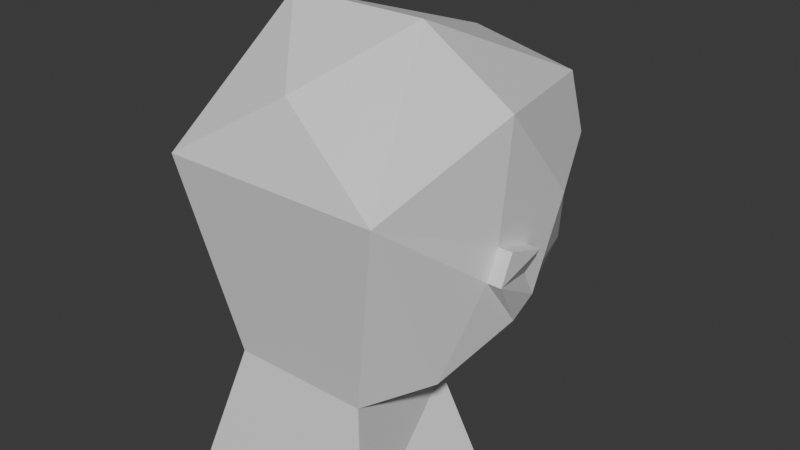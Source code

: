 # Source: rigged_player_head.blend  (saved by Blender 5.2.44; exported with 4.5.12 LTS)
import bpy
from mathutils import Matrix  # noqa: F401  (used for matrix-valued properties, if any)

bpy.ops.wm.read_factory_settings(use_empty=True)
scene = bpy.context.scene
scene.name = 'Scene'

# ---- collections
col_collection = bpy.data.collections.new('Collection'); scene.collection.children.link(col_collection)
col_face_swap_rigged_source = bpy.data.collections.new('Face Swap Rigged Source'); scene.collection.children.link(col_face_swap_rigged_source)

# ---- materials (node trees are filled in below, after node groups)
mat_osrs_hsl_00000 = bpy.data.materials.new('OSRS_HSL_00000')
mat_osrs_hsl_00000.diffuse_color = (0.0, 0.0, 0.0, 1.0)
mat_osrs_hsl_00000.roughness = 0.8
mat_osrs_hsl_04550 = bpy.data.materials.new('OSRS_HSL_04550')
mat_osrs_hsl_04550.diffuse_color = (0.7168, 0.5044, 0.377, 1.0)
mat_osrs_hsl_04550.roughness = 0.8
mat_osrs_hsl_06798 = bpy.data.materials.new('OSRS_HSL_06798')
mat_osrs_hsl_06798.diffuse_color = (0.1777, 0.1179, 0.04102, 1.0)
mat_osrs_hsl_06798.roughness = 0.8

# ---- material node trees
mat_osrs_hsl_00000.use_nodes = True; mat_osrs_hsl_00000.node_tree.nodes.clear()
_N = mat_osrs_hsl_00000.node_tree.nodes; _L = mat_osrs_hsl_00000.node_tree.links
n0 = _N.new('ShaderNodeBsdfPrincipled'); n0.name = 'Principled BSDF'; n0.location = (-200, 100)
n0.inputs[10].default_value = 0.005
n1 = _N.new('ShaderNodeOutputMaterial'); n1.name = 'Material Output'; n1.location = (200, 100)
_L.new(n0.outputs[0], n1.inputs[0])
n1.is_active_output = True
mat_osrs_hsl_04550.use_nodes = True; mat_osrs_hsl_04550.node_tree.nodes.clear()
_N = mat_osrs_hsl_04550.node_tree.nodes; _L = mat_osrs_hsl_04550.node_tree.links
n0 = _N.new('ShaderNodeBsdfPrincipled'); n0.name = 'Principled BSDF'; n0.location = (-200, 100)
n0.inputs[10].default_value = 0.005
n1 = _N.new('ShaderNodeOutputMaterial'); n1.name = 'Material Output'; n1.location = (200, 100)
_L.new(n0.outputs[0], n1.inputs[0])
n1.is_active_output = True
mat_osrs_hsl_06798.use_nodes = True; mat_osrs_hsl_06798.node_tree.nodes.clear()
_N = mat_osrs_hsl_06798.node_tree.nodes; _L = mat_osrs_hsl_06798.node_tree.links
n0 = _N.new('ShaderNodeBsdfPrincipled'); n0.name = 'Principled BSDF'; n0.location = (-200, 100)
n0.inputs[10].default_value = 0.005
n1 = _N.new('ShaderNodeOutputMaterial'); n1.name = 'Material Output'; n1.location = (200, 100)
_L.new(n0.outputs[0], n1.inputs[0])
n1.is_active_output = True

# ---- world
world_world = bpy.data.worlds.new('World'); scene.world = world_world
world_world.use_nodes = True; world_world.node_tree.nodes.clear()
_N = world_world.node_tree.nodes; _L = world_world.node_tree.links
n0 = _N.new('ShaderNodeOutputWorld'); n0.name = 'World Output'; n0.location = (200, 100)
n1 = _N.new('ShaderNodeBackground'); n1.name = 'Background'; n1.location = (-200, 100)
n1.inputs[0].default_value = (0.05088, 0.05088, 0.05088, 1.0)
_L.new(n1.outputs[0], n0.inputs[0])
n0.is_active_output = True
world_world.color = (0.05088, 0.05088, 0.05088)
world_world.sun_shadow_jitter_overblur = 0.0

# ---- meshes
me_cone = bpy.data.meshes.new('Cone')
me_cone.from_pydata([(0.0, 23.53, -44.12), (20.38, -11.77, -44.12), (-20.38, -11.77, -44.12), (0.0, 0.0, 44.12)], [], [(0, 3, 1), (0, 1, 2), (1, 3, 2), (2, 3, 0)])
_uv = me_cone.uv_layers.new(name='UVMap')
_uv.uv.foreach_set('vector', [0.25, 0.49, 0.25, 0.25, 0.4578, 0.13, 0.75, 0.49, 0.9578, 0.13, 0.5422, 0.13, 0.4578, 0.13, 0.25, 0.25, 0.04215, 0.13, 0.04215, 0.13, 0.25, 0.25, 0.25, 0.49])
me_cone.update()
me_riggedplayerhead_base_mesh = bpy.data.meshes.new('RiggedPlayerHead_Base_Mesh')
me_riggedplayerhead_base_mesh.from_pydata([(4.0, 17.0, 182.0), (6.0, 17.0, 183.0), (1.0, 17.0, 183.0), (4.0, 17.0, 181.0), (8.0, 15.0, 179.0), (10.0, 12.0, 184.0), (8.0, 17.0, 186.0), (3.0, 17.0, 186.0), (3.0, 17.0, 184.0), (0.0, 18.0, 186.0), (0.0, 19.0, 182.0), (0.0, 20.0, 178.0), (2.0, 17.0, 177.0), (6.0, 13.0, 172.0), (10.0, 10.0, 180.0), (10.0, 8.0, 182.0), (10.0, 6.0, 191.0), (7.0, 17.0, 190.0), (3.0, 19.0, 187.0), (0.0, 17.0, 190.0), (-3.0, 19.0, 187.0), (-3.0, 17.0, 186.0), (-1.0, 17.0, 183.0), (-2.0, 17.0, 177.0), (-4.0, 17.0, 181.0), (-8.0, 15.0, 179.0), (-6.0, 13.0, 172.0), (-10.0, 10.0, 180.0), (-10.0, 9.0, 178.0), (-10.0, 8.0, 180.0), (-11.0, 4.0, 181.0), (-10.0, 7.0, 177.0), (-10.0, 4.0, 181.0), (-8.0, 2.0, 174.0), (-3.0, 9.0, 169.0), (-5.0, -2.0, 173.0), (-7.0, -4.0, 165.0), (-7.0, 8.0, 164.0), (3.0, 9.0, 169.0), (7.0, 8.0, 164.0), (7.0, -4.0, 165.0), (5.0, -2.0, 173.0), (8.0, 2.0, 174.0), (10.0, 7.0, 177.0), (10.0, 4.0, 181.0), (11.0, 4.0, 181.0), (10.0, 9.0, 178.0), (10.0, 8.0, 180.0), (-6.0, 17.0, 183.0), (-4.0, 17.0, 182.0), (-10.0, 12.0, 184.0), (-10.0, 8.0, 182.0), (-3.0, 17.0, 184.0), (-8.0, 17.0, 186.0), (-7.0, 17.0, 190.0), (-10.0, 6.0, 191.0), (-10.0, 5.0, 183.0), (-11.0, 8.0, 182.0), (-11.0, 5.0, 183.0), (-8.0, -4.0, 187.0), (8.0, -4.0, 187.0), (0.0, 16.0, 192.0), (11.0, 8.0, 182.0), (11.0, 5.0, 183.0), (10.0, 5.0, 183.0), (5.0, 4.0, 196.0), (-5.0, 4.0, 196.0), (0.0, -2.0, 192.0), (-6.0, 13.0, 172.0), (0.0, 19.0, 175.0), (0.0, 18.0, 177.0), (-3.0, 17.0, 177.0), (6.0, 13.0, 172.0), (3.0, 17.0, 177.0), (0.0, 17.0, 174.0), (0.0, 18.0, 172.0), (0.0, 18.0, 167.0), (3.0, 9.0, 169.0), (10.0, 7.0, 177.0), (10.0, 9.0, 178.0), (-3.0, 9.0, 169.0), (-10.0, 7.0, 177.0), (-10.0, 9.0, 178.0)], [], [(0, 1, 2), (0, 2, 3), (0, 3, 1), (1, 3, 4), (1, 4, 5), (1, 5, 6), (1, 6, 7), (1, 7, 8), (1, 8, 2), (2, 8, 7), (2, 7, 9), (2, 9, 10), (2, 10, 11), (2, 11, 12), (2, 12, 3), (3, 12, 4), (4, 12, 13), (4, 13, 14), (4, 14, 5), (5, 14, 15), (5, 15, 16), (5, 16, 17), (5, 17, 6), (6, 17, 18), (6, 18, 7), (7, 18, 9), (9, 18, 19), (9, 19, 20), (9, 20, 21), (9, 21, 22), (9, 22, 10), (10, 22, 11), (11, 22, 23), (23, 22, 24), (23, 24, 25), (23, 25, 26), (26, 25, 27), (26, 27, 28), (28, 27, 29), (28, 29, 30), (28, 30, 31), (31, 30, 32), (31, 32, 33), (31, 33, 34), (34, 33, 35), (34, 35, 36), (34, 36, 37), (34, 37, 38), (38, 37, 39), (38, 39, 40), (38, 40, 41), (38, 41, 42), (38, 42, 43), (43, 42, 44), (43, 44, 45), (43, 45, 46), (46, 45, 47), (46, 47, 14), (46, 14, 13), (22, 48, 49), (22, 49, 24), (24, 49, 48), (24, 48, 25), (25, 48, 50), (25, 50, 27), (27, 50, 51), (27, 51, 29), (29, 51, 29), (29, 29, 28), (22, 52, 48), (48, 52, 21), (48, 21, 53), (48, 53, 50), (50, 53, 54), (50, 54, 55), (50, 55, 51), (51, 55, 56), (51, 56, 57), (51, 57, 29), (29, 57, 30), (30, 57, 58), (30, 58, 32), (32, 58, 56), (32, 56, 59), (32, 59, 33), (33, 59, 35), (35, 59, 60), (35, 60, 41), (35, 41, 36), (36, 41, 40), (18, 17, 19), (19, 17, 61), (19, 61, 54), (19, 54, 20), (20, 54, 53), (20, 53, 21), (22, 21, 52), (62, 45, 63), (62, 63, 64), (62, 64, 15), (62, 15, 47), (62, 47, 45), (46, 47, 47), (47, 47, 15), (47, 15, 14), (44, 64, 63), (44, 63, 45), (57, 56, 58), (61, 17, 65), (61, 65, 66), (61, 66, 54), (54, 66, 55), (55, 66, 59), (55, 59, 56), (66, 65, 67), (66, 67, 59), (59, 67, 60), (60, 67, 65), (60, 65, 16), (60, 16, 64), (60, 64, 44), (60, 44, 42), (60, 42, 41), (16, 15, 64), (16, 65, 17), (68, 69, 70), (68, 70, 71), (70, 72, 73), (72, 70, 69), (72, 69, 74), (72, 74, 75), (72, 75, 76), (72, 76, 77), (72, 77, 78), (72, 78, 79), (69, 68, 74), (74, 68, 75), (75, 68, 76), (76, 68, 80), (80, 68, 81), (81, 68, 82)])
me_riggedplayerhead_base_mesh.polygons.foreach_set('material_index', [0, 1, 1, 1, 1, 1, 1, 1, 0, 1, 1, 1, 1, 1, 1, 1, 1, 1, 1, 1, 1, 1, 1, 1, 1, 1, 1, 1, 1, 1, 1, 1, 1, 1, 1, 1, 1, 1, 1, 1, 1, 1, 1, 1, 1, 1, 1, 1, 1, 1, 1, 1, 1, 1, 1, 1, 1, 1, 1, 0, 1, 1, 1, 1, 1, 1, 1, 1, 1, 0, 1, 1, 1, 1, 1, 1, 1, 1, 1, 1, 1, 1, 1, 1, 1, 1, 1, 1, 1, 1, 1, 1, 1, 1, 1, 1, 1, 1, 1, 1, 1, 1, 1, 1, 1, 1, 1, 1, 1, 1, 1, 1, 1, 1, 1, 1, 1, 1, 1, 1, 1, 1, 1, 1, 1, 2, 2, 2, 2, 2, 2, 2, 2, 1, 1, 2, 2, 2, 2, 1, 1])
me_riggedplayerhead_base_mesh.materials.append(mat_osrs_hsl_00000)
me_riggedplayerhead_base_mesh.materials.append(mat_osrs_hsl_04550)
me_riggedplayerhead_base_mesh.materials.append(mat_osrs_hsl_06798)
me_riggedplayerhead_base_mesh.update()

# ---- objects
ob_front_direction = bpy.data.objects.new('FRONT_DIRECTION', me_cone)
ob_riggedplayerhead_base = bpy.data.objects.new('RiggedPlayerHead_Base', me_riggedplayerhead_base_mesh)

# ---- transforms, parenting, visibility, modifiers, constraints
ob_front_direction.location = (0.0, -235.3, 0.0)
ob_front_direction.rotation_euler = (1.571, 0.0, 0.0)
ob_front_direction.hide_render = True
ob_front_direction.display_type = 'WIRE'
ob_riggedplayerhead_base.location = (0.0, 0.0, 0.0)
_vg = ob_riggedplayerhead_base.vertex_groups.new(name='OSRS_GROUP_0')
_vg = ob_riggedplayerhead_base.vertex_groups.new(name='OSRS_GROUP_1')
_vg = ob_riggedplayerhead_base.vertex_groups.new(name='OSRS_GROUP_2')
_vg = ob_riggedplayerhead_base.vertex_groups.new(name='OSRS_GROUP_3')

# ---- collection membership
col_collection.objects.link(ob_front_direction)
col_face_swap_rigged_source.objects.link(ob_riggedplayerhead_base)

# ---- scene / render settings (as saved in the file)
scene.frame_start = 1; scene.frame_end = 250; scene.frame_set(1)
scene.render.engine = 'BLENDER_EEVEE_NEXT'
scene.render.bake_bias = 0.0
scene.render.bake_samples = 0
scene.render.compositor_device = 'GPU'
scene.eevee.use_volume_custom_range = False
scene.eevee.fast_gi_thickness_near = 0.1
scene.eevee.fast_gi_thickness_far = 0.0
scene.eevee.ray_tracing_options.screen_trace_thickness = 0.1
bpy.context.view_layer.update()

# ---- added for rendering (the .blend has no active camera and no usable light): camera, sun
cam_auto = bpy.data.cameras.new('AutoCamera')
cam_auto.lens = 50.0
cam_auto.sensor_width = 36.0
cam_auto.clip_end = 1000.0
ob_auto_camera = bpy.data.objects.new('AutoCamera', cam_auto)
scene.collection.objects.link(ob_auto_camera)
ob_auto_camera.location = (42.2373, -42.6847, 213.79)
ob_auto_camera.rotation_euler = (1.09748, -7.21219e-08, 0.694738)
scene.camera = ob_auto_camera
light_auto_sun = bpy.data.lights.new('AutoSun', 'SUN')
light_auto_sun.energy = 3.0
light_auto_sun.angle = 0.0523599
ob_auto_sun = bpy.data.objects.new('AutoSun', light_auto_sun)
scene.collection.objects.link(ob_auto_sun)
ob_auto_sun.rotation_euler = (0.872665, 0.174533, 0.523599)
bpy.context.view_layer.update()
